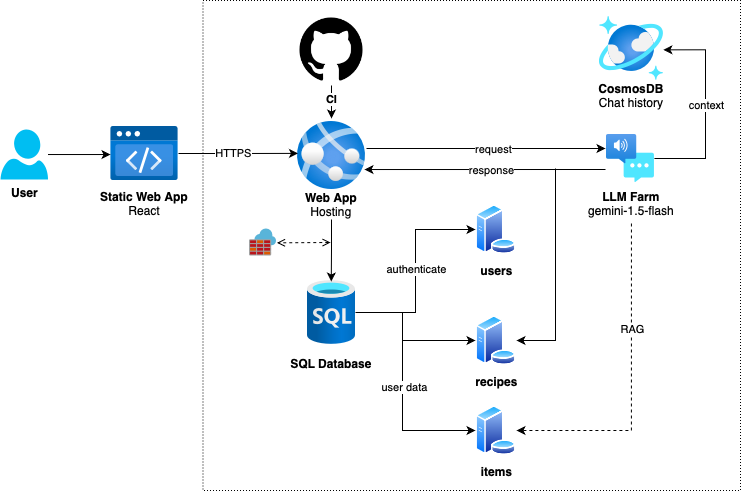

The diagram above was exported from draw.io. Its source (the exported page's mxGraphModel, read from the mxfile embedded in the PNG):
<mxGraphModel dx="1158" dy="784" grid="1" gridSize="10" guides="1" tooltips="1" connect="1" arrows="1" fold="1" page="1" pageScale="1" pageWidth="827" pageHeight="583" math="0" shadow="0">
  <root>
    <mxCell id="0" />
    <mxCell id="1" parent="0" />
    <mxCell id="kdwqYUO4_lfMiFu1DAeL-65" value="" style="group" parent="1" vertex="1" connectable="0">
      <mxGeometry x="646" y="180" width="90" height="90" as="geometry" />
    </mxCell>
    <mxCell id="kdwqYUO4_lfMiFu1DAeL-12" value="" style="image;aspect=fixed;html=1;points=[];align=center;fontSize=12;image=img/lib/azure2/ai_machine_learning/Speech_Services.svg;" parent="kdwqYUO4_lfMiFu1DAeL-65" vertex="1">
      <mxGeometry x="2.9300000000000637" width="48" height="48" as="geometry" />
    </mxCell>
    <mxCell id="kdwqYUO4_lfMiFu1DAeL-64" value="&lt;b&gt;LLM Farm&lt;/b&gt;&lt;div&gt;gemini-1.5-flash&lt;/div&gt;" style="text;html=1;align=center;verticalAlign=middle;whiteSpace=wrap;rounded=0;" parent="kdwqYUO4_lfMiFu1DAeL-65" vertex="1">
      <mxGeometry x="-17.069999999999993" y="49" width="90" height="40" as="geometry" />
    </mxCell>
    <mxCell id="kdwqYUO4_lfMiFu1DAeL-5" value="&lt;b&gt;User&lt;/b&gt;" style="verticalLabelPosition=bottom;html=1;verticalAlign=top;align=center;strokeColor=none;fillColor=#00BEF2;shape=mxgraph.azure.user;" parent="1" vertex="1">
      <mxGeometry x="43" y="175" width="47.5" height="50" as="geometry" />
    </mxCell>
    <mxCell id="kdwqYUO4_lfMiFu1DAeL-6" value="" style="image;aspect=fixed;html=1;points=[];align=center;fontSize=12;image=img/lib/azure2/preview/Static_Apps.svg;" parent="1" vertex="1">
      <mxGeometry x="153" y="172" width="68" height="54" as="geometry" />
    </mxCell>
    <mxCell id="kdwqYUO4_lfMiFu1DAeL-15" value="" style="shape=image;html=1;verticalAlign=top;verticalLabelPosition=bottom;labelBackgroundColor=#ffffff;imageAspect=0;aspect=fixed;image=https://cdn4.iconfinder.com/data/icons/ionicons/512/icon-social-github-128.png" parent="1" vertex="1">
      <mxGeometry x="338" y="59" width="72" height="72" as="geometry" />
    </mxCell>
    <mxCell id="kdwqYUO4_lfMiFu1DAeL-25" style="edgeStyle=orthogonalEdgeStyle;rounded=0;orthogonalLoop=1;jettySize=auto;html=1;entryX=0;entryY=0.519;entryDx=0;entryDy=0;entryPerimeter=0;" parent="1" source="kdwqYUO4_lfMiFu1DAeL-5" target="kdwqYUO4_lfMiFu1DAeL-6" edge="1">
      <mxGeometry relative="1" as="geometry" />
    </mxCell>
    <mxCell id="kdwqYUO4_lfMiFu1DAeL-36" value="&lt;b style=&quot;text-wrap: nowrap;&quot;&gt;Static Web App&lt;/b&gt;&lt;div style=&quot;text-wrap: nowrap;&quot;&gt;React&lt;/div&gt;" style="text;html=1;align=center;verticalAlign=middle;whiteSpace=wrap;rounded=0;" parent="1" vertex="1">
      <mxGeometry x="157" y="234" width="60" height="30" as="geometry" />
    </mxCell>
    <mxCell id="kdwqYUO4_lfMiFu1DAeL-43" value="" style="group" parent="1" vertex="1" connectable="0">
      <mxGeometry x="340" y="167" width="78" height="104" as="geometry" />
    </mxCell>
    <mxCell id="kdwqYUO4_lfMiFu1DAeL-8" value="" style="image;aspect=fixed;html=1;points=[];align=center;fontSize=12;image=img/lib/azure2/app_services/App_Services.svg;" parent="kdwqYUO4_lfMiFu1DAeL-43" vertex="1">
      <mxGeometry width="68" height="68" as="geometry" />
    </mxCell>
    <mxCell id="kdwqYUO4_lfMiFu1DAeL-42" value="&lt;b style=&quot;forced-color-adjust: none; color: rgb(0, 0, 0); font-family: Helvetica; font-size: 12px; font-style: normal; font-variant-ligatures: normal; font-variant-caps: normal; letter-spacing: normal; orphans: 2; text-align: center; text-indent: 0px; text-transform: none; widows: 2; word-spacing: 0px; -webkit-text-stroke-width: 0px; white-space: nowrap; text-decoration-thickness: initial; text-decoration-style: initial; text-decoration-color: initial;&quot;&gt;Web App&lt;/b&gt;&lt;div style=&quot;forced-color-adjust: none; color: rgb(0, 0, 0); font-family: Helvetica; font-size: 12px; font-style: normal; font-variant-ligatures: normal; font-variant-caps: normal; font-weight: 400; letter-spacing: normal; orphans: 2; text-align: center; text-indent: 0px; text-transform: none; widows: 2; word-spacing: 0px; -webkit-text-stroke-width: 0px; white-space: nowrap; text-decoration-thickness: initial; text-decoration-style: initial; text-decoration-color: initial;&quot;&gt;Hosting&lt;/div&gt;" style="text;html=1;align=center;verticalAlign=middle;whiteSpace=wrap;rounded=0;" parent="kdwqYUO4_lfMiFu1DAeL-43" vertex="1">
      <mxGeometry x="4" y="68" width="60" height="30" as="geometry" />
    </mxCell>
    <mxCell id="kdwqYUO4_lfMiFu1DAeL-47" value="" style="group" parent="1" vertex="1" connectable="0">
      <mxGeometry x="329" y="394" width="90" height="94" as="geometry" />
    </mxCell>
    <mxCell id="kdwqYUO4_lfMiFu1DAeL-9" value="" style="image;aspect=fixed;html=1;points=[];align=center;fontSize=12;image=img/lib/azure2/databases/SQL_Database.svg;" parent="kdwqYUO4_lfMiFu1DAeL-47" vertex="1">
      <mxGeometry x="21" y="-68" width="48" height="64" as="geometry" />
    </mxCell>
    <mxCell id="kdwqYUO4_lfMiFu1DAeL-46" value="&lt;b&gt;SQL Database&lt;/b&gt;" style="text;html=1;align=center;verticalAlign=middle;whiteSpace=wrap;rounded=0;" parent="kdwqYUO4_lfMiFu1DAeL-47" vertex="1">
      <mxGeometry width="90" height="30" as="geometry" />
    </mxCell>
    <mxCell id="kdwqYUO4_lfMiFu1DAeL-48" style="edgeStyle=orthogonalEdgeStyle;rounded=0;orthogonalLoop=1;jettySize=auto;html=1;entryX=0.495;entryY=0.016;entryDx=0;entryDy=0;entryPerimeter=0;" parent="1" source="kdwqYUO4_lfMiFu1DAeL-42" target="kdwqYUO4_lfMiFu1DAeL-9" edge="1">
      <mxGeometry relative="1" as="geometry" />
    </mxCell>
    <mxCell id="kdwqYUO4_lfMiFu1DAeL-50" style="edgeStyle=orthogonalEdgeStyle;rounded=0;orthogonalLoop=1;jettySize=auto;html=1;entryX=0.007;entryY=0.469;entryDx=0;entryDy=0;entryPerimeter=0;" parent="1" source="kdwqYUO4_lfMiFu1DAeL-6" target="kdwqYUO4_lfMiFu1DAeL-8" edge="1">
      <mxGeometry relative="1" as="geometry" />
    </mxCell>
    <mxCell id="kdwqYUO4_lfMiFu1DAeL-51" value="HTTPS" style="edgeLabel;html=1;align=center;verticalAlign=middle;resizable=0;points=[];" parent="kdwqYUO4_lfMiFu1DAeL-50" vertex="1" connectable="0">
      <mxGeometry x="0.0394" y="-1" relative="1" as="geometry">
        <mxPoint x="-7" y="-1" as="offset" />
      </mxGeometry>
    </mxCell>
    <mxCell id="kdwqYUO4_lfMiFu1DAeL-53" value="&lt;b&gt;items&lt;/b&gt;" style="image;aspect=fixed;perimeter=ellipsePerimeter;html=1;align=center;shadow=0;dashed=0;spacingTop=3;image=img/lib/active_directory/database_server.svg;" parent="1" vertex="1">
      <mxGeometry x="518" y="451" width="41" height="50" as="geometry" />
    </mxCell>
    <mxCell id="kdwqYUO4_lfMiFu1DAeL-54" value="&lt;b&gt;users&lt;/b&gt;" style="image;aspect=fixed;perimeter=ellipsePerimeter;html=1;align=center;shadow=0;dashed=0;spacingTop=3;image=img/lib/active_directory/database_server.svg;" parent="1" vertex="1">
      <mxGeometry x="518" y="250" width="41" height="50" as="geometry" />
    </mxCell>
    <mxCell id="kdwqYUO4_lfMiFu1DAeL-55" value="&lt;b&gt;recipes&lt;/b&gt;" style="image;aspect=fixed;perimeter=ellipsePerimeter;html=1;align=center;shadow=0;dashed=0;spacingTop=3;image=img/lib/active_directory/database_server.svg;" parent="1" vertex="1">
      <mxGeometry x="518" y="361" width="41" height="50" as="geometry" />
    </mxCell>
    <mxCell id="kdwqYUO4_lfMiFu1DAeL-62" style="edgeStyle=orthogonalEdgeStyle;rounded=0;orthogonalLoop=1;jettySize=auto;html=1;" parent="1" source="kdwqYUO4_lfMiFu1DAeL-15" edge="1">
      <mxGeometry relative="1" as="geometry">
        <mxPoint x="374" y="164" as="targetPoint" />
      </mxGeometry>
    </mxCell>
    <mxCell id="kdwqYUO4_lfMiFu1DAeL-63" value="&lt;b&gt;CI&lt;/b&gt;" style="edgeLabel;html=1;align=center;verticalAlign=middle;resizable=0;points=[];" parent="kdwqYUO4_lfMiFu1DAeL-62" vertex="1" connectable="0">
      <mxGeometry x="-0.2311" y="1" relative="1" as="geometry">
        <mxPoint x="-2" as="offset" />
      </mxGeometry>
    </mxCell>
    <mxCell id="kdwqYUO4_lfMiFu1DAeL-66" style="edgeStyle=orthogonalEdgeStyle;rounded=0;orthogonalLoop=1;jettySize=auto;html=1;" parent="1" edge="1">
      <mxGeometry relative="1" as="geometry">
        <mxPoint x="409" y="194" as="sourcePoint" />
        <mxPoint x="648" y="194" as="targetPoint" />
      </mxGeometry>
    </mxCell>
    <mxCell id="kdwqYUO4_lfMiFu1DAeL-67" value="request" style="edgeLabel;html=1;align=center;verticalAlign=middle;resizable=0;points=[];" parent="kdwqYUO4_lfMiFu1DAeL-66" vertex="1" connectable="0">
      <mxGeometry x="-0.1903" y="-1" relative="1" as="geometry">
        <mxPoint x="29" y="-1" as="offset" />
      </mxGeometry>
    </mxCell>
    <mxCell id="kdwqYUO4_lfMiFu1DAeL-71" value="" style="endArrow=classic;html=1;rounded=0;entryX=1;entryY=0.324;entryDx=0;entryDy=0;entryPerimeter=0;" parent="1" edge="1">
      <mxGeometry width="50" height="50" relative="1" as="geometry">
        <mxPoint x="648" y="215" as="sourcePoint" />
        <mxPoint x="407" y="215.03200000000004" as="targetPoint" />
      </mxGeometry>
    </mxCell>
    <mxCell id="kdwqYUO4_lfMiFu1DAeL-72" value="response" style="edgeLabel;html=1;align=center;verticalAlign=middle;resizable=0;points=[];" parent="kdwqYUO4_lfMiFu1DAeL-71" vertex="1" connectable="0">
      <mxGeometry x="0.0857" relative="1" as="geometry">
        <mxPoint x="16" as="offset" />
      </mxGeometry>
    </mxCell>
    <mxCell id="kdwqYUO4_lfMiFu1DAeL-75" value="" style="image;sketch=0;aspect=fixed;html=1;points=[];align=center;fontSize=12;image=img/lib/mscae/Azure_Firewall.svg;" parent="1" vertex="1">
      <mxGeometry x="291.5" y="274" width="28" height="28" as="geometry" />
    </mxCell>
    <mxCell id="kdwqYUO4_lfMiFu1DAeL-79" value="" style="endArrow=open;startArrow=open;html=1;rounded=0;dashed=1;endFill=0;startFill=0;entryX=1;entryY=0.512;entryDx=0;entryDy=0;entryPerimeter=0;" parent="1" target="kdwqYUO4_lfMiFu1DAeL-75" edge="1">
      <mxGeometry width="50" height="50" relative="1" as="geometry">
        <mxPoint x="373" y="288" as="sourcePoint" />
        <mxPoint x="238" y="314" as="targetPoint" />
      </mxGeometry>
    </mxCell>
    <mxCell id="kdwqYUO4_lfMiFu1DAeL-84" value="" style="group" parent="1" vertex="1" connectable="0">
      <mxGeometry x="641.9300000000001" y="62" width="64.00000000000006" height="94" as="geometry" />
    </mxCell>
    <mxCell id="kdwqYUO4_lfMiFu1DAeL-10" value="" style="image;aspect=fixed;html=1;points=[];align=center;fontSize=12;image=img/lib/azure2/databases/Azure_Cosmos_DB.svg;" parent="kdwqYUO4_lfMiFu1DAeL-84" vertex="1">
      <mxGeometry width="64" height="64" as="geometry" />
    </mxCell>
    <mxCell id="kdwqYUO4_lfMiFu1DAeL-83" value="&lt;b style=&quot;text-wrap: nowrap;&quot;&gt;CosmosDB&lt;/b&gt;&lt;div style=&quot;text-wrap: nowrap;&quot;&gt;Chat history&lt;/div&gt;" style="text;html=1;align=center;verticalAlign=middle;whiteSpace=wrap;rounded=0;" parent="kdwqYUO4_lfMiFu1DAeL-84" vertex="1">
      <mxGeometry x="2" y="64" width="60" height="30" as="geometry" />
    </mxCell>
    <mxCell id="0Sp2E3jfq5rdWllEIa-N-1" style="edgeStyle=orthogonalEdgeStyle;rounded=0;orthogonalLoop=1;jettySize=auto;html=1;entryX=0;entryY=0.5;entryDx=0;entryDy=0;" edge="1" parent="1" source="kdwqYUO4_lfMiFu1DAeL-9" target="kdwqYUO4_lfMiFu1DAeL-54">
      <mxGeometry relative="1" as="geometry" />
    </mxCell>
    <mxCell id="0Sp2E3jfq5rdWllEIa-N-2" value="authenticate" style="edgeLabel;html=1;align=center;verticalAlign=middle;resizable=0;points=[];" vertex="1" connectable="0" parent="0Sp2E3jfq5rdWllEIa-N-1">
      <mxGeometry x="0.0241" relative="1" as="geometry">
        <mxPoint as="offset" />
      </mxGeometry>
    </mxCell>
    <mxCell id="0Sp2E3jfq5rdWllEIa-N-3" value="" style="endArrow=classic;html=1;rounded=0;entryX=0;entryY=0.5;entryDx=0;entryDy=0;" edge="1" parent="1" target="kdwqYUO4_lfMiFu1DAeL-55">
      <mxGeometry width="50" height="50" relative="1" as="geometry">
        <mxPoint x="445" y="358" as="sourcePoint" />
        <mxPoint x="508" y="394" as="targetPoint" />
        <Array as="points">
          <mxPoint x="445" y="376" />
          <mxPoint x="445" y="386" />
        </Array>
      </mxGeometry>
    </mxCell>
    <mxCell id="0Sp2E3jfq5rdWllEIa-N-4" value="" style="endArrow=classic;html=1;rounded=0;entryX=0;entryY=0.5;entryDx=0;entryDy=0;" edge="1" parent="1" target="kdwqYUO4_lfMiFu1DAeL-53">
      <mxGeometry width="50" height="50" relative="1" as="geometry">
        <mxPoint x="445" y="383" as="sourcePoint" />
        <mxPoint x="518" y="411" as="targetPoint" />
        <Array as="points">
          <mxPoint x="445" y="401" />
          <mxPoint x="445" y="476" />
        </Array>
      </mxGeometry>
    </mxCell>
    <mxCell id="0Sp2E3jfq5rdWllEIa-N-5" value="user data" style="edgeLabel;html=1;align=center;verticalAlign=middle;resizable=0;points=[];" vertex="1" connectable="0" parent="0Sp2E3jfq5rdWllEIa-N-4">
      <mxGeometry x="-0.4148" y="1" relative="1" as="geometry">
        <mxPoint as="offset" />
      </mxGeometry>
    </mxCell>
    <mxCell id="0Sp2E3jfq5rdWllEIa-N-8" style="edgeStyle=orthogonalEdgeStyle;rounded=0;orthogonalLoop=1;jettySize=auto;html=1;exitX=0.5;exitY=1;exitDx=0;exitDy=0;entryX=1;entryY=0.5;entryDx=0;entryDy=0;dashed=1;" edge="1" parent="1" source="kdwqYUO4_lfMiFu1DAeL-64" target="kdwqYUO4_lfMiFu1DAeL-53">
      <mxGeometry relative="1" as="geometry" />
    </mxCell>
    <mxCell id="0Sp2E3jfq5rdWllEIa-N-9" value="RAG" style="edgeLabel;html=1;align=center;verticalAlign=middle;resizable=0;points=[];" vertex="1" connectable="0" parent="0Sp2E3jfq5rdWllEIa-N-8">
      <mxGeometry x="-0.3485" y="1" relative="1" as="geometry">
        <mxPoint as="offset" />
      </mxGeometry>
    </mxCell>
    <mxCell id="0Sp2E3jfq5rdWllEIa-N-10" value="" style="endArrow=classic;html=1;rounded=0;entryX=1;entryY=0.5;entryDx=0;entryDy=0;" edge="1" parent="1" target="kdwqYUO4_lfMiFu1DAeL-55">
      <mxGeometry width="50" height="50" relative="1" as="geometry">
        <mxPoint x="598" y="214" as="sourcePoint" />
        <mxPoint x="598" y="264" as="targetPoint" />
        <Array as="points">
          <mxPoint x="598" y="386" />
        </Array>
      </mxGeometry>
    </mxCell>
    <mxCell id="0Sp2E3jfq5rdWllEIa-N-11" style="edgeStyle=orthogonalEdgeStyle;rounded=0;orthogonalLoop=1;jettySize=auto;html=1;entryX=0.999;entryY=0.521;entryDx=0;entryDy=0;entryPerimeter=0;" edge="1" parent="1" source="kdwqYUO4_lfMiFu1DAeL-12" target="kdwqYUO4_lfMiFu1DAeL-10">
      <mxGeometry relative="1" as="geometry">
        <Array as="points">
          <mxPoint x="748" y="204" />
          <mxPoint x="748" y="95" />
        </Array>
      </mxGeometry>
    </mxCell>
    <mxCell id="0Sp2E3jfq5rdWllEIa-N-13" value="context" style="edgeLabel;html=1;align=center;verticalAlign=middle;resizable=0;points=[];" vertex="1" connectable="0" parent="0Sp2E3jfq5rdWllEIa-N-11">
      <mxGeometry x="0.0357" relative="1" as="geometry">
        <mxPoint as="offset" />
      </mxGeometry>
    </mxCell>
    <mxCell id="0Sp2E3jfq5rdWllEIa-N-14" value="" style="rounded=0;whiteSpace=wrap;html=1;fillColor=none;dashed=1;dashPattern=1 2;" vertex="1" parent="1">
      <mxGeometry x="245.5" y="46" width="537.5" height="490" as="geometry" />
    </mxCell>
  </root>
</mxGraphModel>